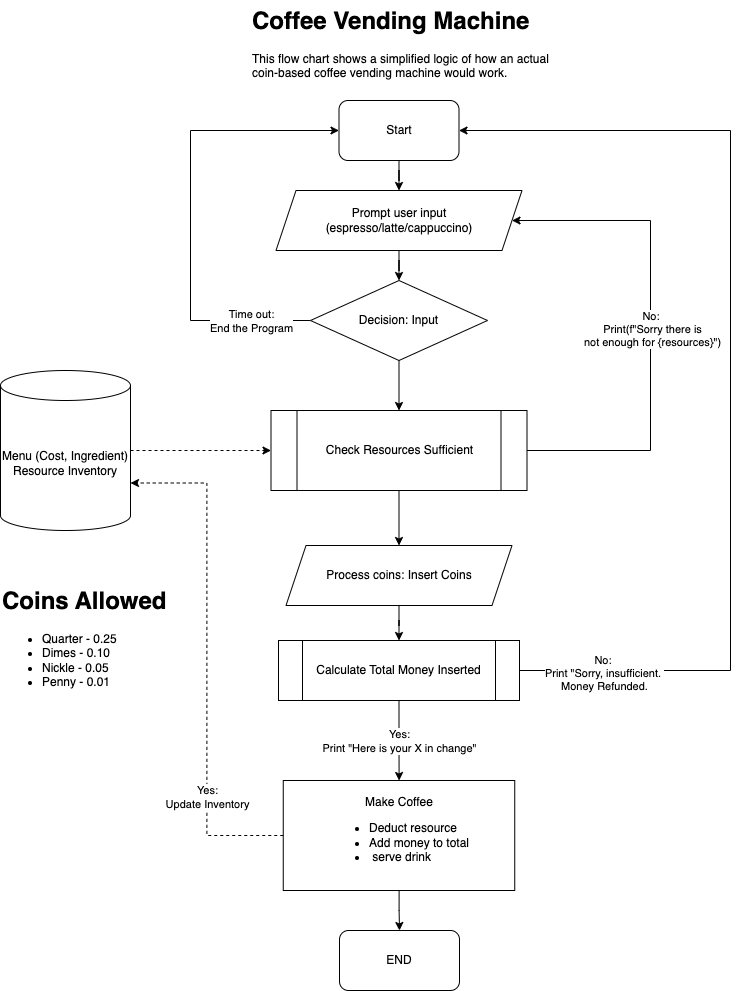

The diagram above was exported from draw.io. Its source (the exported page's mxGraphModel, read from the mxfile embedded in the PNG):
<mxGraphModel dx="962" dy="690" grid="1" gridSize="10" guides="1" tooltips="1" connect="1" arrows="1" fold="1" page="1" pageScale="1" pageWidth="827" pageHeight="1169" math="0" shadow="0">
  <root>
    <mxCell id="WIyWlLk6GJQsqaUBKTNV-0" />
    <mxCell id="WIyWlLk6GJQsqaUBKTNV-1" parent="WIyWlLk6GJQsqaUBKTNV-0" />
    <mxCell id="ikyVq0SdFzhCEIOo_yh0-0" value="&lt;h1 style=&quot;margin-top: 0px;&quot;&gt;Coffee Vending Machine&lt;/h1&gt;&lt;p&gt;This flow chart shows a simplified logic of how an actual coin-based coffee vending machine would work.&amp;nbsp;&lt;/p&gt;" style="text;html=1;whiteSpace=wrap;overflow=hidden;rounded=0;" vertex="1" parent="WIyWlLk6GJQsqaUBKTNV-1">
      <mxGeometry x="270" y="40" width="320" height="110" as="geometry" />
    </mxCell>
    <mxCell id="ikyVq0SdFzhCEIOo_yh0-6" value="" style="edgeStyle=orthogonalEdgeStyle;rounded=0;orthogonalLoop=1;jettySize=auto;html=1;" edge="1" parent="WIyWlLk6GJQsqaUBKTNV-1" source="ikyVq0SdFzhCEIOo_yh0-1" target="ikyVq0SdFzhCEIOo_yh0-2">
      <mxGeometry relative="1" as="geometry" />
    </mxCell>
    <mxCell id="ikyVq0SdFzhCEIOo_yh0-1" value="Start" style="rounded=1;whiteSpace=wrap;html=1;" vertex="1" parent="WIyWlLk6GJQsqaUBKTNV-1">
      <mxGeometry x="358.5" y="140" width="120" height="60" as="geometry" />
    </mxCell>
    <mxCell id="ikyVq0SdFzhCEIOo_yh0-7" value="" style="edgeStyle=orthogonalEdgeStyle;rounded=0;orthogonalLoop=1;jettySize=auto;html=1;" edge="1" parent="WIyWlLk6GJQsqaUBKTNV-1" source="ikyVq0SdFzhCEIOo_yh0-2" target="ikyVq0SdFzhCEIOo_yh0-3">
      <mxGeometry relative="1" as="geometry" />
    </mxCell>
    <mxCell id="ikyVq0SdFzhCEIOo_yh0-2" value="Prompt user input&lt;div&gt;(espresso/latte/cappuccino)&lt;/div&gt;" style="shape=parallelogram;perimeter=parallelogramPerimeter;whiteSpace=wrap;html=1;fixedSize=1;" vertex="1" parent="WIyWlLk6GJQsqaUBKTNV-1">
      <mxGeometry x="295.5" y="230" width="246" height="60" as="geometry" />
    </mxCell>
    <mxCell id="ikyVq0SdFzhCEIOo_yh0-4" style="edgeStyle=orthogonalEdgeStyle;rounded=0;orthogonalLoop=1;jettySize=auto;html=1;entryX=0;entryY=0.5;entryDx=0;entryDy=0;" edge="1" parent="WIyWlLk6GJQsqaUBKTNV-1" source="ikyVq0SdFzhCEIOo_yh0-3" target="ikyVq0SdFzhCEIOo_yh0-1">
      <mxGeometry relative="1" as="geometry">
        <Array as="points">
          <mxPoint x="210" y="360" />
          <mxPoint x="210" y="170" />
        </Array>
      </mxGeometry>
    </mxCell>
    <mxCell id="ikyVq0SdFzhCEIOo_yh0-5" value="Time out:&lt;div&gt;End the Program&lt;/div&gt;" style="edgeLabel;html=1;align=center;verticalAlign=middle;resizable=0;points=[];" vertex="1" connectable="0" parent="ikyVq0SdFzhCEIOo_yh0-4">
      <mxGeometry x="-0.8486" relative="1" as="geometry">
        <mxPoint x="-25" as="offset" />
      </mxGeometry>
    </mxCell>
    <mxCell id="ikyVq0SdFzhCEIOo_yh0-10" value="" style="edgeStyle=orthogonalEdgeStyle;rounded=0;orthogonalLoop=1;jettySize=auto;html=1;" edge="1" parent="WIyWlLk6GJQsqaUBKTNV-1" source="ikyVq0SdFzhCEIOo_yh0-3" target="ikyVq0SdFzhCEIOo_yh0-9">
      <mxGeometry relative="1" as="geometry" />
    </mxCell>
    <mxCell id="ikyVq0SdFzhCEIOo_yh0-3" value="Decision: Input" style="rhombus;whiteSpace=wrap;html=1;" vertex="1" parent="WIyWlLk6GJQsqaUBKTNV-1">
      <mxGeometry x="330" y="320" width="177" height="80" as="geometry" />
    </mxCell>
    <mxCell id="ikyVq0SdFzhCEIOo_yh0-11" style="edgeStyle=orthogonalEdgeStyle;rounded=0;orthogonalLoop=1;jettySize=auto;html=1;entryX=1;entryY=0.5;entryDx=0;entryDy=0;" edge="1" parent="WIyWlLk6GJQsqaUBKTNV-1" source="ikyVq0SdFzhCEIOo_yh0-9" target="ikyVq0SdFzhCEIOo_yh0-2">
      <mxGeometry relative="1" as="geometry">
        <Array as="points">
          <mxPoint x="670" y="490" />
          <mxPoint x="670" y="260" />
        </Array>
      </mxGeometry>
    </mxCell>
    <mxCell id="ikyVq0SdFzhCEIOo_yh0-12" value="No:&amp;nbsp;&lt;div&gt;Print(f&quot;Sorry there is&lt;/div&gt;&lt;div&gt;not enough for {resources}&quot;)&lt;/div&gt;" style="edgeLabel;html=1;align=center;verticalAlign=middle;resizable=0;points=[];" vertex="1" connectable="0" parent="ikyVq0SdFzhCEIOo_yh0-11">
      <mxGeometry x="-0.002" y="-1" relative="1" as="geometry">
        <mxPoint y="1" as="offset" />
      </mxGeometry>
    </mxCell>
    <mxCell id="ikyVq0SdFzhCEIOo_yh0-14" value="" style="edgeStyle=orthogonalEdgeStyle;rounded=0;orthogonalLoop=1;jettySize=auto;html=1;" edge="1" parent="WIyWlLk6GJQsqaUBKTNV-1" source="ikyVq0SdFzhCEIOo_yh0-9" target="ikyVq0SdFzhCEIOo_yh0-13">
      <mxGeometry relative="1" as="geometry" />
    </mxCell>
    <mxCell id="ikyVq0SdFzhCEIOo_yh0-9" value="Check Resources Sufficient" style="shape=process;whiteSpace=wrap;html=1;backgroundOutline=1;" vertex="1" parent="WIyWlLk6GJQsqaUBKTNV-1">
      <mxGeometry x="290.5" y="450" width="256" height="80" as="geometry" />
    </mxCell>
    <mxCell id="ikyVq0SdFzhCEIOo_yh0-20" value="" style="edgeStyle=orthogonalEdgeStyle;rounded=0;orthogonalLoop=1;jettySize=auto;html=1;" edge="1" parent="WIyWlLk6GJQsqaUBKTNV-1" source="ikyVq0SdFzhCEIOo_yh0-13" target="ikyVq0SdFzhCEIOo_yh0-18">
      <mxGeometry relative="1" as="geometry" />
    </mxCell>
    <mxCell id="ikyVq0SdFzhCEIOo_yh0-13" value="Process coins: Insert Coins" style="shape=parallelogram;perimeter=parallelogramPerimeter;whiteSpace=wrap;html=1;fixedSize=1;" vertex="1" parent="WIyWlLk6GJQsqaUBKTNV-1">
      <mxGeometry x="305.5" y="585" width="226" height="60" as="geometry" />
    </mxCell>
    <mxCell id="ikyVq0SdFzhCEIOo_yh0-15" value="&lt;h1 style=&quot;margin-top: 0px;&quot;&gt;Coins Allowed&lt;/h1&gt;&lt;p&gt;&lt;/p&gt;&lt;ul&gt;&lt;li&gt;Quarter - 0.25&lt;/li&gt;&lt;li&gt;Dimes - 0.10&lt;/li&gt;&lt;li&gt;Nickle - 0.05&lt;/li&gt;&lt;li&gt;Penny - 0.01&lt;/li&gt;&lt;/ul&gt;&lt;p&gt;&lt;/p&gt;" style="text;html=1;whiteSpace=wrap;overflow=hidden;rounded=0;" vertex="1" parent="WIyWlLk6GJQsqaUBKTNV-1">
      <mxGeometry x="20" y="620" width="180" height="120" as="geometry" />
    </mxCell>
    <mxCell id="ikyVq0SdFzhCEIOo_yh0-17" value="" style="edgeStyle=orthogonalEdgeStyle;rounded=0;orthogonalLoop=1;jettySize=auto;html=1;dashed=1;" edge="1" parent="WIyWlLk6GJQsqaUBKTNV-1" source="ikyVq0SdFzhCEIOo_yh0-16" target="ikyVq0SdFzhCEIOo_yh0-9">
      <mxGeometry relative="1" as="geometry" />
    </mxCell>
    <mxCell id="ikyVq0SdFzhCEIOo_yh0-16" value="Menu (Cost, Ingredient)&lt;div&gt;Resource Inventory&lt;/div&gt;" style="shape=cylinder3;whiteSpace=wrap;html=1;boundedLbl=1;backgroundOutline=1;size=15;" vertex="1" parent="WIyWlLk6GJQsqaUBKTNV-1">
      <mxGeometry x="20" y="410" width="130" height="160" as="geometry" />
    </mxCell>
    <mxCell id="ikyVq0SdFzhCEIOo_yh0-21" style="edgeStyle=orthogonalEdgeStyle;rounded=0;orthogonalLoop=1;jettySize=auto;html=1;entryX=1;entryY=0.5;entryDx=0;entryDy=0;" edge="1" parent="WIyWlLk6GJQsqaUBKTNV-1" source="ikyVq0SdFzhCEIOo_yh0-18" target="ikyVq0SdFzhCEIOo_yh0-1">
      <mxGeometry relative="1" as="geometry">
        <Array as="points">
          <mxPoint x="750" y="710" />
          <mxPoint x="750" y="170" />
        </Array>
      </mxGeometry>
    </mxCell>
    <mxCell id="ikyVq0SdFzhCEIOo_yh0-22" value="No:&amp;nbsp;&lt;div&gt;Print &quot;Sorry, insufficient.&amp;nbsp;&lt;/div&gt;&lt;div&gt;Money Refunded.&lt;/div&gt;" style="edgeLabel;html=1;align=center;verticalAlign=middle;resizable=0;points=[];" vertex="1" connectable="0" parent="ikyVq0SdFzhCEIOo_yh0-21">
      <mxGeometry x="-0.8357" y="-2" relative="1" as="geometry">
        <mxPoint as="offset" />
      </mxGeometry>
    </mxCell>
    <mxCell id="ikyVq0SdFzhCEIOo_yh0-24" value="" style="edgeStyle=orthogonalEdgeStyle;rounded=0;orthogonalLoop=1;jettySize=auto;html=1;" edge="1" parent="WIyWlLk6GJQsqaUBKTNV-1" source="ikyVq0SdFzhCEIOo_yh0-18" target="ikyVq0SdFzhCEIOo_yh0-23">
      <mxGeometry relative="1" as="geometry" />
    </mxCell>
    <mxCell id="ikyVq0SdFzhCEIOo_yh0-25" value="Yes:&lt;div&gt;Print &quot;Here is your X in change&quot;&lt;/div&gt;" style="edgeLabel;html=1;align=center;verticalAlign=middle;resizable=0;points=[];" vertex="1" connectable="0" parent="ikyVq0SdFzhCEIOo_yh0-24">
      <mxGeometry x="-0.226" relative="1" as="geometry">
        <mxPoint y="9" as="offset" />
      </mxGeometry>
    </mxCell>
    <mxCell id="ikyVq0SdFzhCEIOo_yh0-18" value="Calculate Total Money Inserted" style="shape=process;whiteSpace=wrap;html=1;backgroundOutline=1;" vertex="1" parent="WIyWlLk6GJQsqaUBKTNV-1">
      <mxGeometry x="298" y="680" width="241" height="60" as="geometry" />
    </mxCell>
    <mxCell id="ikyVq0SdFzhCEIOo_yh0-29" value="" style="edgeStyle=orthogonalEdgeStyle;rounded=0;orthogonalLoop=1;jettySize=auto;html=1;" edge="1" parent="WIyWlLk6GJQsqaUBKTNV-1" source="ikyVq0SdFzhCEIOo_yh0-23" target="ikyVq0SdFzhCEIOo_yh0-28">
      <mxGeometry relative="1" as="geometry" />
    </mxCell>
    <mxCell id="ikyVq0SdFzhCEIOo_yh0-23" value="Make Coffee&lt;div&gt;&lt;ul&gt;&lt;li style=&quot;text-align: left;&quot;&gt;Deduct resource&lt;/li&gt;&lt;li style=&quot;text-align: left;&quot;&gt;Add money to total&lt;/li&gt;&lt;li style=&quot;text-align: left;&quot;&gt;&amp;nbsp;serve drink&lt;/li&gt;&lt;/ul&gt;&lt;/div&gt;" style="whiteSpace=wrap;html=1;" vertex="1" parent="WIyWlLk6GJQsqaUBKTNV-1">
      <mxGeometry x="302.75" y="820" width="231.5" height="110" as="geometry" />
    </mxCell>
    <mxCell id="ikyVq0SdFzhCEIOo_yh0-26" style="edgeStyle=orthogonalEdgeStyle;rounded=0;orthogonalLoop=1;jettySize=auto;html=1;entryX=1;entryY=0;entryDx=0;entryDy=112.5;entryPerimeter=0;dashed=1;" edge="1" parent="WIyWlLk6GJQsqaUBKTNV-1" source="ikyVq0SdFzhCEIOo_yh0-23" target="ikyVq0SdFzhCEIOo_yh0-16">
      <mxGeometry relative="1" as="geometry" />
    </mxCell>
    <mxCell id="ikyVq0SdFzhCEIOo_yh0-27" value="&lt;div&gt;Yes:&lt;/div&gt;Update Inventory" style="edgeLabel;html=1;align=center;verticalAlign=middle;resizable=0;points=[];" vertex="1" connectable="0" parent="ikyVq0SdFzhCEIOo_yh0-26">
      <mxGeometry x="-0.5434" relative="1" as="geometry">
        <mxPoint as="offset" />
      </mxGeometry>
    </mxCell>
    <mxCell id="ikyVq0SdFzhCEIOo_yh0-28" value="END" style="rounded=1;whiteSpace=wrap;html=1;" vertex="1" parent="WIyWlLk6GJQsqaUBKTNV-1">
      <mxGeometry x="359" y="970" width="120" height="60" as="geometry" />
    </mxCell>
  </root>
</mxGraphModel>